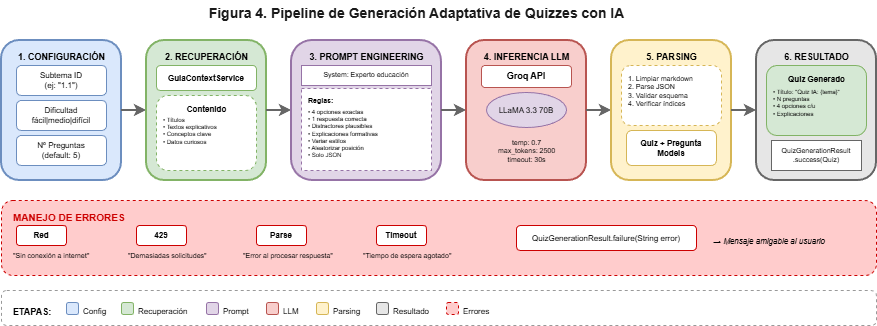

The diagram above was exported from draw.io. Its source (the exported page's mxGraphModel, read from the mxfile embedded in the PNG):
<mxGraphModel dx="1213" dy="828" grid="1" gridSize="10" guides="1" tooltips="1" connect="1" arrows="1" fold="1" page="1" pageScale="1" pageWidth="950" pageHeight="500" math="0" shadow="0">
  <root>
    <mxCell id="0" />
    <mxCell id="1" parent="0" />
    <mxCell id="title" parent="1" style="text;html=1;strokeColor=none;fillColor=none;align=center;verticalAlign=middle;fontSize=14;fontStyle=1;fontColor=#1a1a1a;" value="Figura 4. Pipeline de Generación Adaptativa de Quizzes con IA" vertex="1">
      <mxGeometry height="25" width="450" x="220" y="10" as="geometry" />
    </mxCell>
    <mxCell id="e1" parent="1" style="rounded=1;whiteSpace=wrap;html=1;fillColor=#dae8fc;strokeColor=#6c8ebf;strokeWidth=2;" value="" vertex="1">
      <mxGeometry height="140" width="120" x="30" y="50" as="geometry" />
    </mxCell>
    <mxCell id="e1-label" parent="1" style="text;html=1;strokeColor=none;fillColor=none;align=center;fontSize=9;fontStyle=1;" value="1. CONFIGURACIÓN" vertex="1">
      <mxGeometry height="15" width="100" x="40" y="55" as="geometry" />
    </mxCell>
    <mxCell id="subtema" parent="1" style="rounded=1;whiteSpace=wrap;html=1;fillColor=#fff;strokeColor=#6c8ebf;fontSize=8;" value="Subtema ID&#10;(ej: &quot;1.1&quot;)" vertex="1">
      <mxGeometry height="30" width="90" x="45" y="75" as="geometry" />
    </mxCell>
    <mxCell id="dificultad" parent="1" style="rounded=1;whiteSpace=wrap;html=1;fillColor=#fff;strokeColor=#6c8ebf;fontSize=8;" value="Dificultad&#10;fácil|medio|difícil" vertex="1">
      <mxGeometry height="30" width="90" x="45" y="110" as="geometry" />
    </mxCell>
    <mxCell id="num-preg" parent="1" style="rounded=1;whiteSpace=wrap;html=1;fillColor=#fff;strokeColor=#6c8ebf;fontSize=8;" value="Nº Preguntas&#10;(default: 5)" vertex="1">
      <mxGeometry height="30" width="90" x="45" y="145" as="geometry" />
    </mxCell>
    <mxCell id="arr1" edge="1" parent="1" style="endArrow=classic;html=1;strokeWidth=2;strokeColor=#666666;" value="">
      <mxGeometry height="50" relative="1" width="50" as="geometry">
        <mxPoint x="150" y="120" as="sourcePoint" />
        <mxPoint x="175" y="120" as="targetPoint" />
      </mxGeometry>
    </mxCell>
    <mxCell id="e2" parent="1" style="rounded=1;whiteSpace=wrap;html=1;fillColor=#d5e8d4;strokeColor=#82b366;strokeWidth=2;" value="" vertex="1">
      <mxGeometry height="140" width="120" x="175" y="50" as="geometry" />
    </mxCell>
    <mxCell id="e2-label" parent="1" style="text;html=1;strokeColor=none;fillColor=none;align=center;fontSize=9;fontStyle=1;" value="2. RECUPERACIÓN" vertex="1">
      <mxGeometry height="15" width="100" x="185" y="55" as="geometry" />
    </mxCell>
    <mxCell id="guia-svc" parent="1" style="rounded=1;whiteSpace=wrap;html=1;fillColor=#fff;strokeColor=#82b366;fontSize=8;fontStyle=1;" value="GuiaContextService" vertex="1">
      <mxGeometry height="25" width="100" x="185" y="75" as="geometry" />
    </mxCell>
    <mxCell id="content-box" parent="1" style="rounded=1;whiteSpace=wrap;html=1;fillColor=#fff;strokeColor=#82b366;dashed=1;" value="" vertex="1">
      <mxGeometry height="75" width="100" x="185" y="105" as="geometry" />
    </mxCell>
    <mxCell id="cont-label" parent="1" style="text;html=1;strokeColor=none;fillColor=none;align=center;fontSize=8;fontStyle=1;" value="Contenido" vertex="1">
      <mxGeometry height="12" width="50" x="210" y="108" as="geometry" />
    </mxCell>
    <mxCell id="cont-items" parent="1" style="text;html=1;strokeColor=none;fillColor=none;align=left;fontSize=6;" value="• Títulos&#10;• Textos explicativos&#10;• Conceptos clave&#10;• Datos curiosos" vertex="1">
      <mxGeometry height="55" width="90" x="190" y="120" as="geometry" />
    </mxCell>
    <mxCell id="arr2" edge="1" parent="1" style="endArrow=classic;html=1;strokeWidth=2;strokeColor=#666666;" value="">
      <mxGeometry height="50" relative="1" width="50" as="geometry">
        <mxPoint x="295" y="120" as="sourcePoint" />
        <mxPoint x="320" y="120" as="targetPoint" />
      </mxGeometry>
    </mxCell>
    <mxCell id="e3" parent="1" style="rounded=1;whiteSpace=wrap;html=1;fillColor=#e1d5e7;strokeColor=#9673a6;strokeWidth=2;" value="" vertex="1">
      <mxGeometry height="140" width="150" x="320" y="50" as="geometry" />
    </mxCell>
    <mxCell id="e3-label" parent="1" style="text;html=1;strokeColor=none;fillColor=none;align=center;fontSize=9;fontStyle=1;" value="3. PROMPT ENGINEERING" vertex="1">
      <mxGeometry height="15" width="130" x="330" y="55" as="geometry" />
    </mxCell>
    <mxCell id="sys-prompt" parent="1" style="rounded=0;whiteSpace=wrap;html=1;fillColor=#fff;strokeColor=#9673a6;fontSize=7;" value="System: Experto educación" vertex="1">
      <mxGeometry height="20" width="130" x="330" y="75" as="geometry" />
    </mxCell>
    <mxCell id="rules" parent="1" style="rounded=0;whiteSpace=wrap;html=1;fillColor=#fff;strokeColor=#9673a6;dashed=1;" value="" vertex="1">
      <mxGeometry height="82" width="130" x="330" y="98" as="geometry" />
    </mxCell>
    <mxCell id="rules-label" parent="1" style="text;html=1;strokeColor=none;fillColor=none;fontSize=7;fontStyle=1;" value="Reglas:" vertex="1">
      <mxGeometry height="10" width="35" x="335" y="100" as="geometry" />
    </mxCell>
    <mxCell id="rules-list" parent="1" style="text;html=1;strokeColor=none;fillColor=none;align=left;fontSize=6;" value="• 4 opciones exactas&#10;• 1 respuesta correcta&#10;• Distractores plausibles&#10;• Explicaciones formativas&#10;• Variar estilos&#10;• Aleatorizar posición&#10;• Solo JSON" vertex="1">
      <mxGeometry height="65" width="120" x="335" y="112" as="geometry" />
    </mxCell>
    <mxCell id="arr3" edge="1" parent="1" style="endArrow=classic;html=1;strokeWidth=2;strokeColor=#666666;" value="">
      <mxGeometry height="50" relative="1" width="50" as="geometry">
        <mxPoint x="470" y="120" as="sourcePoint" />
        <mxPoint x="495" y="120" as="targetPoint" />
      </mxGeometry>
    </mxCell>
    <mxCell id="e4" parent="1" style="rounded=1;whiteSpace=wrap;html=1;fillColor=#f8cecc;strokeColor=#b85450;strokeWidth=2;" value="" vertex="1">
      <mxGeometry height="140" width="120" x="495" y="50" as="geometry" />
    </mxCell>
    <mxCell id="e4-label" parent="1" style="text;html=1;strokeColor=none;fillColor=none;align=center;fontSize=9;fontStyle=1;" value="4. INFERENCIA LLM" vertex="1">
      <mxGeometry height="15" width="90" x="510" y="55" as="geometry" />
    </mxCell>
    <mxCell id="groq" parent="1" style="rounded=1;whiteSpace=wrap;html=1;fillColor=#fff;strokeColor=#b85450;fontSize=9;fontStyle=1;" value="Groq API" vertex="1">
      <mxGeometry height="22" width="90" x="510" y="75" as="geometry" />
    </mxCell>
    <mxCell id="llama" parent="1" style="ellipse;whiteSpace=wrap;html=1;fillColor=#e1d5e7;strokeColor=#9673a6;fontSize=8;" value="LLaMA 3.3 70B" vertex="1">
      <mxGeometry height="35" width="80" x="515" y="102" as="geometry" />
    </mxCell>
    <mxCell id="params" parent="1" style="text;html=1;strokeColor=none;fillColor=none;align=center;fontSize=7;" value="temp: 0.7&#10;max_tokens: 2500&#10;timeout: 30s" vertex="1">
      <mxGeometry height="35" width="80" x="515" y="142" as="geometry" />
    </mxCell>
    <mxCell id="arr4" edge="1" parent="1" style="endArrow=classic;html=1;strokeWidth=2;strokeColor=#666666;" value="">
      <mxGeometry height="50" relative="1" width="50" as="geometry">
        <mxPoint x="615" y="120" as="sourcePoint" />
        <mxPoint x="640" y="120" as="targetPoint" />
      </mxGeometry>
    </mxCell>
    <mxCell id="e5" parent="1" style="rounded=1;whiteSpace=wrap;html=1;fillColor=#fff2cc;strokeColor=#d6b656;strokeWidth=2;" value="" vertex="1">
      <mxGeometry height="140" width="120" x="640" y="50" as="geometry" />
    </mxCell>
    <mxCell id="e5-label" parent="1" style="text;html=1;strokeColor=none;fillColor=none;align=center;fontSize=9;fontStyle=1;" value="5. PARSING" vertex="1">
      <mxGeometry height="15" width="60" x="670" y="55" as="geometry" />
    </mxCell>
    <mxCell id="parse-steps" parent="1" style="rounded=1;whiteSpace=wrap;html=1;fillColor=#fff;strokeColor=#d6b656;dashed=1;" value="" vertex="1">
      <mxGeometry height="60" width="100" x="650" y="75" as="geometry" />
    </mxCell>
    <mxCell id="parse-list" parent="1" style="text;html=1;strokeColor=none;fillColor=none;align=left;fontSize=7;" value="1. Limpiar markdown&#10;2. Parse JSON&#10;3. Validar esquema&#10;4. Verificar índices" vertex="1">
      <mxGeometry height="55" width="90" x="655" y="78" as="geometry" />
    </mxCell>
    <mxCell id="models" parent="1" style="rounded=1;whiteSpace=wrap;html=1;fillColor=#fff;strokeColor=#d6b656;fontSize=8;fontStyle=1;" value="Quiz + Pregunta&#10;Models" vertex="1">
      <mxGeometry height="35" width="90" x="655" y="140" as="geometry" />
    </mxCell>
    <mxCell id="arr5" edge="1" parent="1" style="endArrow=classic;html=1;strokeWidth=2;strokeColor=#666666;" value="">
      <mxGeometry height="50" relative="1" width="50" as="geometry">
        <mxPoint x="760" y="120" as="sourcePoint" />
        <mxPoint x="785" y="120" as="targetPoint" />
      </mxGeometry>
    </mxCell>
    <mxCell id="e6" parent="1" style="rounded=1;whiteSpace=wrap;html=1;fillColor=#e6e6e6;strokeColor=#666666;strokeWidth=2;" value="" vertex="1">
      <mxGeometry height="140" width="120" x="785" y="50" as="geometry" />
    </mxCell>
    <mxCell id="e6-label" parent="1" style="text;html=1;strokeColor=none;fillColor=none;align=center;fontSize=9;fontStyle=1;" value="6. RESULTADO" vertex="1">
      <mxGeometry height="15" width="70" x="810" y="55" as="geometry" />
    </mxCell>
    <mxCell id="quiz-box" parent="1" style="rounded=1;whiteSpace=wrap;html=1;fillColor=#d5e8d4;strokeColor=#82b366;" value="" vertex="1">
      <mxGeometry height="70" width="100" x="795" y="75" as="geometry" />
    </mxCell>
    <mxCell id="quiz-title" parent="1" style="text;html=1;strokeColor=none;fillColor=none;align=center;fontSize=8;fontStyle=1;" value="Quiz Generado" vertex="1">
      <mxGeometry height="12" width="60" x="815" y="78" as="geometry" />
    </mxCell>
    <mxCell id="quiz-content" parent="1" style="text;html=1;strokeColor=none;fillColor=none;align=left;fontSize=6;" value="• Título: &quot;Quiz IA: {tema}&quot;&#10;• N preguntas&#10;• 4 opciones c/u&#10;• Explicaciones" vertex="1">
      <mxGeometry height="50" width="90" x="800" y="92" as="geometry" />
    </mxCell>
    <mxCell id="result-type" parent="1" style="rounded=0;whiteSpace=wrap;html=1;fillColor=#fff;strokeColor=#666666;fontSize=7;" value="QuizGenerationResult&#10;.success(Quiz)" vertex="1">
      <mxGeometry height="30" width="90" x="800" y="150" as="geometry" />
    </mxCell>
    <mxCell id="error-box" parent="1" style="rounded=1;whiteSpace=wrap;html=1;fillColor=#ffcccc;strokeColor=#cc0000;dashed=1;" value="" vertex="1">
      <mxGeometry height="75" width="875" x="30" y="210" as="geometry" />
    </mxCell>
    <mxCell id="error-label" parent="1" style="text;html=1;strokeColor=none;fillColor=none;align=left;fontSize=10;fontStyle=1;fontColor=#cc0000;" value="MANEJO DE ERRORES" vertex="1">
      <mxGeometry height="15" width="130" x="40" y="215" as="geometry" />
    </mxCell>
    <mxCell id="err1" parent="1" style="rounded=1;whiteSpace=wrap;html=1;fillColor=#fff;strokeColor=#cc0000;fontSize=8;fontStyle=1;" value="Red" vertex="1">
      <mxGeometry height="20" width="50" x="45" y="235" as="geometry" />
    </mxCell>
    <mxCell id="err1-msg" parent="1" style="text;html=1;strokeColor=none;fillColor=none;fontSize=7;" value="&quot;Sin conexión a internet&quot;" vertex="1">
      <mxGeometry height="15" width="110" x="40" y="255" as="geometry" />
    </mxCell>
    <mxCell id="err2" parent="1" style="rounded=1;whiteSpace=wrap;html=1;fillColor=#fff;strokeColor=#cc0000;fontSize=8;fontStyle=1;" value="429" vertex="1">
      <mxGeometry height="20" width="50" x="165" y="235" as="geometry" />
    </mxCell>
    <mxCell id="err2-msg" parent="1" style="text;html=1;strokeColor=none;fillColor=none;fontSize=7;" value="&quot;Demasiadas solicitudes&quot;" vertex="1">
      <mxGeometry height="15" width="110" x="155" y="255" as="geometry" />
    </mxCell>
    <mxCell id="err3" parent="1" style="rounded=1;whiteSpace=wrap;html=1;fillColor=#fff;strokeColor=#cc0000;fontSize=8;fontStyle=1;" value="Parse" vertex="1">
      <mxGeometry height="20" width="50" x="285" y="235" as="geometry" />
    </mxCell>
    <mxCell id="err3-msg" parent="1" style="text;html=1;strokeColor=none;fillColor=none;fontSize=7;" value="&quot;Error al procesar respuesta&quot;" vertex="1">
      <mxGeometry height="15" width="120" x="270" y="255" as="geometry" />
    </mxCell>
    <mxCell id="err4" parent="1" style="rounded=1;whiteSpace=wrap;html=1;fillColor=#fff;strokeColor=#cc0000;fontSize=8;fontStyle=1;" value="Timeout" vertex="1">
      <mxGeometry height="20" width="50" x="405" y="235" as="geometry" />
    </mxCell>
    <mxCell id="err4-msg" parent="1" style="text;html=1;strokeColor=none;fillColor=none;fontSize=7;" value="&quot;Tiempo de espera agotado&quot;" vertex="1">
      <mxGeometry height="15" width="120" x="390" y="255" as="geometry" />
    </mxCell>
    <mxCell id="result-fail" parent="1" style="rounded=1;whiteSpace=wrap;html=1;fillColor=#fff;strokeColor=#cc0000;fontSize=8;" value="QuizGenerationResult.failure(String error)" vertex="1">
      <mxGeometry height="25" width="180" x="545" y="235" as="geometry" />
    </mxCell>
    <mxCell id="user-feedback" parent="1" style="text;html=1;strokeColor=none;fillColor=none;fontSize=8;fontStyle=2;" value="→ Mensaje amigable al usuario" vertex="1">
      <mxGeometry height="15" width="150" x="740" y="240" as="geometry" />
    </mxCell>
    <mxCell id="legend" parent="1" style="rounded=1;whiteSpace=wrap;html=1;fillColor=#fff;strokeColor=#999999;dashed=1;" value="" vertex="1">
      <mxGeometry height="35" width="875" x="30" y="300" as="geometry" />
    </mxCell>
    <mxCell id="leg-title" parent="1" style="text;html=1;strokeColor=none;fillColor=none;fontSize=9;fontStyle=1;" value="ETAPAS:" vertex="1">
      <mxGeometry height="15" width="50" x="40" y="310" as="geometry" />
    </mxCell>
    <mxCell id="l1" parent="1" style="rounded=1;fillColor=#dae8fc;strokeColor=#6c8ebf;" value="" vertex="1">
      <mxGeometry height="12" width="12" x="95" y="312" as="geometry" />
    </mxCell>
    <mxCell id="l1t" parent="1" style="text;html=1;fontSize=8;" value="Config" vertex="1">
      <mxGeometry height="15" width="35" x="110" y="310" as="geometry" />
    </mxCell>
    <mxCell id="l2" parent="1" style="rounded=1;fillColor=#d5e8d4;strokeColor=#82b366;" value="" vertex="1">
      <mxGeometry height="12" width="12" x="150" y="312" as="geometry" />
    </mxCell>
    <mxCell id="l2t" parent="1" style="text;html=1;fontSize=8;" value="Recuperación" vertex="1">
      <mxGeometry height="15" width="65" x="165" y="310" as="geometry" />
    </mxCell>
    <mxCell id="l3" parent="1" style="rounded=1;fillColor=#e1d5e7;strokeColor=#9673a6;" value="" vertex="1">
      <mxGeometry height="12" width="12" x="235" y="312" as="geometry" />
    </mxCell>
    <mxCell id="l3t" parent="1" style="text;html=1;fontSize=8;" value="Prompt" vertex="1">
      <mxGeometry height="15" width="40" x="250" y="310" as="geometry" />
    </mxCell>
    <mxCell id="l4" parent="1" style="rounded=1;fillColor=#f8cecc;strokeColor=#b85450;" value="" vertex="1">
      <mxGeometry height="12" width="12" x="295" y="312" as="geometry" />
    </mxCell>
    <mxCell id="l4t" parent="1" style="text;html=1;fontSize=8;" value="LLM" vertex="1">
      <mxGeometry height="15" width="30" x="310" y="310" as="geometry" />
    </mxCell>
    <mxCell id="l5" parent="1" style="rounded=1;fillColor=#fff2cc;strokeColor=#d6b656;" value="" vertex="1">
      <mxGeometry height="12" width="12" x="345" y="312" as="geometry" />
    </mxCell>
    <mxCell id="l5t" parent="1" style="text;html=1;fontSize=8;" value="Parsing" vertex="1">
      <mxGeometry height="15" width="40" x="360" y="310" as="geometry" />
    </mxCell>
    <mxCell id="l6" parent="1" style="rounded=1;fillColor=#e6e6e6;strokeColor=#666666;" value="" vertex="1">
      <mxGeometry height="12" width="12" x="405" y="312" as="geometry" />
    </mxCell>
    <mxCell id="l6t" parent="1" style="text;html=1;fontSize=8;" value="Resultado" vertex="1">
      <mxGeometry height="15" width="50" x="420" y="310" as="geometry" />
    </mxCell>
    <mxCell id="l7" parent="1" style="rounded=1;fillColor=#ffcccc;strokeColor=#cc0000;dashed=1;" value="" vertex="1">
      <mxGeometry height="12" width="12" x="475" y="312" as="geometry" />
    </mxCell>
    <mxCell id="l7t" parent="1" style="text;html=1;fontSize=8;" value="Errores" vertex="1">
      <mxGeometry height="15" width="40" x="490" y="310" as="geometry" />
    </mxCell>
  </root>
</mxGraphModel>